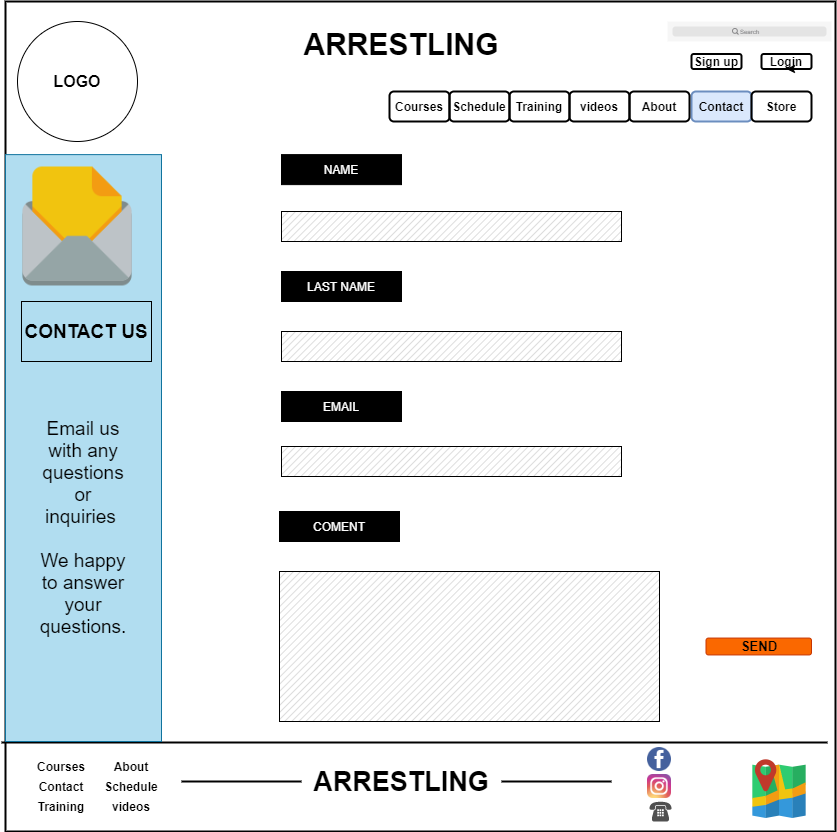

The diagram above was exported from draw.io. Its source (the exported page's mxGraphModel, read from the mxfile embedded in the PNG):
<mxGraphModel dx="2533" dy="2080" grid="1" gridSize="10" guides="1" tooltips="1" connect="1" arrows="1" fold="1" page="1" pageScale="1" pageWidth="850" pageHeight="1100" math="0" shadow="0">
  <root>
    <mxCell id="0" />
    <mxCell id="1" parent="0" />
    <mxCell id="GlDqmtLVC7xgKqec7mkn-13" value="" style="whiteSpace=wrap;html=1;aspect=fixed;strokeWidth=2;fillColor=none;" parent="1" vertex="1">
      <mxGeometry x="4" y="-1050" width="830" height="830" as="geometry" />
    </mxCell>
    <mxCell id="GlDqmtLVC7xgKqec7mkn-14" value="&lt;b&gt;&lt;font style=&quot;font-size: 30px&quot;&gt;ARRESTLING&lt;/font&gt;&lt;/b&gt;" style="text;html=1;strokeColor=none;fillColor=none;align=center;verticalAlign=middle;whiteSpace=wrap;rounded=0;" parent="1" vertex="1">
      <mxGeometry x="380" y="-1017.5" width="40" height="20" as="geometry" />
    </mxCell>
    <mxCell id="GlDqmtLVC7xgKqec7mkn-15" value="&lt;b&gt;Courses&lt;/b&gt;" style="rounded=1;whiteSpace=wrap;html=1;strokeColor=#000000;strokeWidth=2;fillColor=none;" parent="1" vertex="1">
      <mxGeometry x="388" y="-960" width="60" height="30" as="geometry" />
    </mxCell>
    <mxCell id="GlDqmtLVC7xgKqec7mkn-16" value="&lt;b&gt;Schedule&lt;/b&gt;" style="rounded=1;whiteSpace=wrap;html=1;strokeColor=#000000;strokeWidth=2;fillColor=none;" parent="1" vertex="1">
      <mxGeometry x="448" y="-960" width="60" height="30" as="geometry" />
    </mxCell>
    <mxCell id="GlDqmtLVC7xgKqec7mkn-17" value="&lt;b&gt;Contact&lt;/b&gt;" style="rounded=1;whiteSpace=wrap;html=1;strokeColor=#6c8ebf;strokeWidth=2;fillColor=#dae8fc;" parent="1" vertex="1">
      <mxGeometry x="690" y="-960" width="60" height="30" as="geometry" />
    </mxCell>
    <mxCell id="GlDqmtLVC7xgKqec7mkn-18" value="&lt;b&gt;videos&lt;/b&gt;" style="rounded=1;whiteSpace=wrap;html=1;strokeColor=#000000;strokeWidth=2;fillColor=none;" parent="1" vertex="1">
      <mxGeometry x="568" y="-960" width="60" height="30" as="geometry" />
    </mxCell>
    <mxCell id="GlDqmtLVC7xgKqec7mkn-19" value="&lt;b&gt;Training&lt;/b&gt;" style="rounded=1;whiteSpace=wrap;html=1;strokeColor=#000000;strokeWidth=2;fillColor=none;" parent="1" vertex="1">
      <mxGeometry x="508" y="-960" width="60" height="30" as="geometry" />
    </mxCell>
    <mxCell id="GlDqmtLVC7xgKqec7mkn-20" value="&lt;b&gt;About&lt;/b&gt;" style="rounded=1;whiteSpace=wrap;html=1;strokeColor=#000000;strokeWidth=2;fillColor=none;" parent="1" vertex="1">
      <mxGeometry x="628" y="-960" width="60" height="30" as="geometry" />
    </mxCell>
    <mxCell id="GlDqmtLVC7xgKqec7mkn-21" value="&lt;b&gt;Store&lt;/b&gt;" style="rounded=1;whiteSpace=wrap;html=1;strokeColor=#000000;strokeWidth=2;fillColor=none;" parent="1" vertex="1">
      <mxGeometry x="750" y="-960" width="60" height="30" as="geometry" />
    </mxCell>
    <mxCell id="GlDqmtLVC7xgKqec7mkn-22" value="" style="shape=rect;fillColor=#F6F6F6;strokeColor=none;strokeWidth=2;" parent="1" vertex="1">
      <mxGeometry x="666" y="-1030" width="164" height="20" as="geometry" />
    </mxCell>
    <mxCell id="GlDqmtLVC7xgKqec7mkn-23" value="" style="html=1;strokeWidth=1;shadow=0;dashed=0;shape=mxgraph.ios7ui.marginRect;rx=3;ry=3;rectMargin=5;fillColor=#E4E4E4;strokeColor=none;" parent="GlDqmtLVC7xgKqec7mkn-22" vertex="1">
      <mxGeometry width="164" height="20" as="geometry" />
    </mxCell>
    <mxCell id="GlDqmtLVC7xgKqec7mkn-24" value="Search" style="shape=mxgraph.ios7.icons.looking_glass;strokeColor=#878789;fillColor=none;fontColor=#878789;labelPosition=right;verticalLabelPosition=middle;align=left;verticalAlign=middle;fontSize=6;fontStyle=0;spacingTop=2;" parent="GlDqmtLVC7xgKqec7mkn-22" vertex="1">
      <mxGeometry x="0.5" y="0.5" width="6" height="6" relative="1" as="geometry">
        <mxPoint x="-17" y="-3" as="offset" />
      </mxGeometry>
    </mxCell>
    <mxCell id="GlDqmtLVC7xgKqec7mkn-25" value="&lt;b&gt;Sign up&lt;/b&gt;" style="rounded=1;whiteSpace=wrap;html=1;strokeColor=#000000;strokeWidth=2;fillColor=none;" parent="1" vertex="1">
      <mxGeometry x="690" y="-997.5" width="50" height="15" as="geometry" />
    </mxCell>
    <mxCell id="GlDqmtLVC7xgKqec7mkn-26" value="&lt;b&gt;Login&lt;/b&gt;" style="rounded=1;whiteSpace=wrap;html=1;strokeColor=#000000;strokeWidth=2;fillColor=none;" parent="1" vertex="1">
      <mxGeometry x="760" y="-997.5" width="50" height="15" as="geometry" />
    </mxCell>
    <mxCell id="GlDqmtLVC7xgKqec7mkn-30" style="edgeStyle=orthogonalEdgeStyle;rounded=0;orthogonalLoop=1;jettySize=auto;html=1;exitX=0.75;exitY=1;exitDx=0;exitDy=0;entryX=0.5;entryY=1;entryDx=0;entryDy=0;" parent="1" source="GlDqmtLVC7xgKqec7mkn-26" target="GlDqmtLVC7xgKqec7mkn-26" edge="1">
      <mxGeometry relative="1" as="geometry" />
    </mxCell>
    <mxCell id="GlDqmtLVC7xgKqec7mkn-31" value="&lt;font color=&quot;#ffffff&quot; style=&quot;background-color: rgb(0 , 0 , 0)&quot;&gt;NAME&lt;/font&gt;" style="rounded=0;whiteSpace=wrap;html=1;strokeColor=#000000;strokeWidth=1;fillColor=#000000;" parent="1" vertex="1">
      <mxGeometry x="280" y="-896.88" width="120" height="30" as="geometry" />
    </mxCell>
    <mxCell id="GlDqmtLVC7xgKqec7mkn-32" value="&lt;font color=&quot;#ffffff&quot; style=&quot;background-color: rgb(0 , 0 , 0)&quot;&gt;LAST NAME&lt;/font&gt;" style="rounded=0;whiteSpace=wrap;html=1;strokeColor=#000000;strokeWidth=1;fillColor=#000000;" parent="1" vertex="1">
      <mxGeometry x="280" y="-780" width="120" height="30" as="geometry" />
    </mxCell>
    <mxCell id="GlDqmtLVC7xgKqec7mkn-33" value="&lt;font color=&quot;#ffffff&quot; style=&quot;background-color: rgb(0 , 0 , 0)&quot;&gt;EMAIL&lt;/font&gt;" style="rounded=0;whiteSpace=wrap;html=1;strokeColor=#000000;strokeWidth=1;fillColor=#000000;" parent="1" vertex="1">
      <mxGeometry x="280" y="-660" width="120" height="30" as="geometry" />
    </mxCell>
    <mxCell id="GlDqmtLVC7xgKqec7mkn-37" value="" style="verticalLabelPosition=bottom;verticalAlign=top;html=1;shape=mxgraph.basic.patternFillRect;fillStyle=diag;step=5;fillStrokeWidth=0.2;fillStrokeColor=#dddddd;strokeWidth=1;fillColor=#FFFFFF;" parent="1" vertex="1">
      <mxGeometry x="280" y="-840" width="340" height="30" as="geometry" />
    </mxCell>
    <mxCell id="GlDqmtLVC7xgKqec7mkn-38" value="" style="verticalLabelPosition=bottom;verticalAlign=top;html=1;shape=mxgraph.basic.patternFillRect;fillStyle=diag;step=5;fillStrokeWidth=0.2;fillStrokeColor=#dddddd;strokeColor=#000000;strokeWidth=1;fillColor=#FFFFFF;" parent="1" vertex="1">
      <mxGeometry x="280" y="-720" width="340" height="30" as="geometry" />
    </mxCell>
    <mxCell id="GlDqmtLVC7xgKqec7mkn-40" value="" style="verticalLabelPosition=bottom;verticalAlign=top;html=1;shape=mxgraph.basic.patternFillRect;fillStyle=diag;step=5;fillStrokeWidth=0.2;fillStrokeColor=#dddddd;strokeColor=#000000;strokeWidth=1;fillColor=#FFFFFF;" parent="1" vertex="1">
      <mxGeometry x="280" y="-605" width="340" height="30" as="geometry" />
    </mxCell>
    <mxCell id="GlDqmtLVC7xgKqec7mkn-41" value="" style="verticalLabelPosition=bottom;verticalAlign=top;html=1;shape=mxgraph.basic.patternFillRect;fillStyle=diag;step=5;fillStrokeWidth=0.2;fillStrokeColor=#dddddd;strokeColor=#000000;strokeWidth=1;fillColor=#FFFFFF;" parent="1" vertex="1">
      <mxGeometry x="278" y="-480" width="380" height="150" as="geometry" />
    </mxCell>
    <mxCell id="GlDqmtLVC7xgKqec7mkn-44" value="" style="line;strokeWidth=2;html=1;fillColor=#FFFFFF;" parent="1" vertex="1">
      <mxGeometry y="-314" width="826" height="10" as="geometry" />
    </mxCell>
    <mxCell id="GlDqmtLVC7xgKqec7mkn-47" value="&lt;b&gt;&lt;font style=&quot;font-size: 27px&quot;&gt;ARRESTLING&lt;/font&gt;&lt;/b&gt;" style="text;html=1;strokeColor=none;fillColor=none;align=center;verticalAlign=middle;whiteSpace=wrap;rounded=0;" parent="1" vertex="1">
      <mxGeometry x="380" y="-280" width="40" height="20" as="geometry" />
    </mxCell>
    <mxCell id="GlDqmtLVC7xgKqec7mkn-50" value="" style="shape=image;html=1;verticalAlign=top;verticalLabelPosition=bottom;labelBackgroundColor=#ffffff;imageAspect=0;aspect=fixed;image=https://cdn4.iconfinder.com/data/icons/small-n-flat/24/map-128.png;strokeColor=#000000;strokeWidth=1;fillColor=#FFFFFF;" parent="1" vertex="1">
      <mxGeometry x="746" y="-297" width="64" height="64" as="geometry" />
    </mxCell>
    <mxCell id="GlDqmtLVC7xgKqec7mkn-51" value="" style="shape=image;html=1;verticalAlign=top;verticalLabelPosition=bottom;labelBackgroundColor=#ffffff;imageAspect=0;aspect=fixed;image=https://cdn3.iconfinder.com/data/icons/capsocial-round/500/facebook-128.png;strokeColor=#000000;strokeWidth=1;fillColor=#FFFFFF;" parent="1" vertex="1">
      <mxGeometry x="646" y="-304" width="24" height="24" as="geometry" />
    </mxCell>
    <mxCell id="GlDqmtLVC7xgKqec7mkn-52" value="" style="shape=image;html=1;verticalAlign=top;verticalLabelPosition=bottom;labelBackgroundColor=#ffffff;imageAspect=0;aspect=fixed;image=https://cdn4.iconfinder.com/data/icons/social-media-2146/512/25_social-128.png;strokeColor=#000000;strokeWidth=1;fillColor=#FFFFFF;" parent="1" vertex="1">
      <mxGeometry x="646" y="-277" width="24" height="24" as="geometry" />
    </mxCell>
    <mxCell id="GlDqmtLVC7xgKqec7mkn-53" value="" style="pointerEvents=1;shadow=0;dashed=0;html=1;strokeColor=none;fillColor=#505050;labelPosition=center;verticalLabelPosition=bottom;verticalAlign=top;outlineConnect=0;align=center;shape=mxgraph.office.devices.phone_traditional;" parent="1" vertex="1">
      <mxGeometry x="648" y="-250" width="22" height="20" as="geometry" />
    </mxCell>
    <mxCell id="GlDqmtLVC7xgKqec7mkn-54" value="&lt;b&gt;Courses&lt;/b&gt;" style="rounded=1;whiteSpace=wrap;html=1;strokeWidth=2;fillColor=none;strokeColor=none;" parent="1" vertex="1">
      <mxGeometry x="30" y="-300" width="60" height="30" as="geometry" />
    </mxCell>
    <mxCell id="GlDqmtLVC7xgKqec7mkn-55" value="&lt;b&gt;Schedule&lt;/b&gt;" style="rounded=1;whiteSpace=wrap;html=1;strokeWidth=2;fillColor=none;strokeColor=none;" parent="1" vertex="1">
      <mxGeometry x="100" y="-280" width="60" height="30" as="geometry" />
    </mxCell>
    <mxCell id="GlDqmtLVC7xgKqec7mkn-56" value="&lt;b&gt;Training&lt;/b&gt;" style="rounded=1;whiteSpace=wrap;html=1;strokeWidth=2;fillColor=none;strokeColor=none;" parent="1" vertex="1">
      <mxGeometry x="30" y="-260" width="60" height="30" as="geometry" />
    </mxCell>
    <mxCell id="GlDqmtLVC7xgKqec7mkn-57" value="&lt;b&gt;About&lt;/b&gt;" style="rounded=1;whiteSpace=wrap;html=1;strokeWidth=2;fillColor=none;strokeColor=none;" parent="1" vertex="1">
      <mxGeometry x="100" y="-300" width="60" height="30" as="geometry" />
    </mxCell>
    <mxCell id="GlDqmtLVC7xgKqec7mkn-58" value="&lt;b&gt;Contact&lt;/b&gt;" style="rounded=1;whiteSpace=wrap;html=1;strokeWidth=2;strokeColor=none;" parent="1" vertex="1">
      <mxGeometry x="30" y="-280" width="60" height="30" as="geometry" />
    </mxCell>
    <mxCell id="GlDqmtLVC7xgKqec7mkn-59" value="&lt;b&gt;videos&lt;/b&gt;" style="rounded=1;whiteSpace=wrap;html=1;strokeWidth=2;fillColor=none;strokeColor=none;" parent="1" vertex="1">
      <mxGeometry x="100" y="-260" width="60" height="30" as="geometry" />
    </mxCell>
    <mxCell id="GlDqmtLVC7xgKqec7mkn-63" value="" style="rounded=0;whiteSpace=wrap;html=1;strokeColor=#10739e;strokeWidth=1;fillColor=#b1ddf0;" parent="1" vertex="1">
      <mxGeometry x="4" y="-896.88" width="156" height="586.88" as="geometry" />
    </mxCell>
    <mxCell id="GlDqmtLVC7xgKqec7mkn-65" value="&lt;b&gt;&lt;font style=&quot;font-size: 16px&quot;&gt;LOGO&lt;/font&gt;&lt;/b&gt;" style="ellipse;whiteSpace=wrap;html=1;aspect=fixed;strokeColor=#000000;strokeWidth=1;fillColor=none;" parent="1" vertex="1">
      <mxGeometry x="16" y="-1030" width="120" height="120" as="geometry" />
    </mxCell>
    <mxCell id="GlDqmtLVC7xgKqec7mkn-72" style="edgeStyle=orthogonalEdgeStyle;rounded=0;orthogonalLoop=1;jettySize=auto;html=1;exitX=0.5;exitY=1;exitDx=0;exitDy=0;" parent="1" edge="1">
      <mxGeometry relative="1" as="geometry">
        <mxPoint x="460" y="-815" as="sourcePoint" />
        <mxPoint x="460" y="-815" as="targetPoint" />
      </mxGeometry>
    </mxCell>
    <mxCell id="GlDqmtLVC7xgKqec7mkn-74" value="&lt;font color=&quot;#ffffff&quot;&gt;&lt;span style=&quot;background-color: rgb(0 , 0 , 0)&quot;&gt;COMENT&lt;/span&gt;&lt;/font&gt;" style="rounded=0;whiteSpace=wrap;html=1;strokeColor=#000000;strokeWidth=1;fillColor=#000000;" parent="1" vertex="1">
      <mxGeometry x="278" y="-540" width="120" height="30" as="geometry" />
    </mxCell>
    <mxCell id="GlDqmtLVC7xgKqec7mkn-75" value="&lt;b&gt;&lt;font color=&quot;#000000&quot; style=&quot;font-size: 13px&quot;&gt;SEND&lt;/font&gt;&lt;/b&gt;" style="rounded=1;html=1;shadow=0;dashed=0;whiteSpace=wrap;fontSize=10;fillColor=#fa6800;align=center;strokeColor=#C73500;fontColor=#ffffff;" parent="1" vertex="1">
      <mxGeometry x="704.5" y="-413.44" width="105.5" height="16.88" as="geometry" />
    </mxCell>
    <mxCell id="GlDqmtLVC7xgKqec7mkn-84" value="" style="shape=image;html=1;verticalAlign=top;verticalLabelPosition=bottom;labelBackgroundColor=#ffffff;imageAspect=0;aspect=fixed;image=https://cdn0.iconfinder.com/data/icons/small-n-flat/24/678088-enveloppe-letter-128.png;strokeColor=#000000;strokeWidth=1;fillColor=none;" parent="1" vertex="1">
      <mxGeometry x="16.5" y="-884.5" width="119" height="119" as="geometry" />
    </mxCell>
    <mxCell id="GlDqmtLVC7xgKqec7mkn-86" value="&lt;font style=&quot;font-size: 19px&quot;&gt;&lt;br&gt;&lt;br&gt;&lt;br&gt;&lt;br&gt;&lt;br&gt;&lt;div&gt;&lt;span&gt;&lt;br&gt;&lt;/span&gt;&lt;/div&gt;&lt;div&gt;&lt;span&gt;Email us with any questions or inquiries&amp;nbsp;&lt;/span&gt;&lt;/div&gt;&lt;div&gt;&lt;span&gt;&lt;br&gt;&lt;/span&gt;&lt;/div&gt;&lt;div&gt;&lt;span&gt;We happy to answer your questions.&lt;/span&gt;&lt;br&gt;&lt;/div&gt;&lt;/font&gt;" style="text;html=1;strokeColor=none;fillColor=none;align=center;verticalAlign=middle;whiteSpace=wrap;rounded=0;" parent="1" vertex="1">
      <mxGeometry x="32" y="-600" width="100" height="20" as="geometry" />
    </mxCell>
    <mxCell id="GlDqmtLVC7xgKqec7mkn-87" value="&lt;b&gt;&lt;font style=&quot;font-size: 19px&quot;&gt;CONTACT US&lt;/font&gt;&lt;/b&gt;" style="rounded=0;whiteSpace=wrap;html=1;strokeColor=#000000;strokeWidth=1;fillColor=none;" parent="1" vertex="1">
      <mxGeometry x="20" y="-750" width="130" height="60" as="geometry" />
    </mxCell>
    <mxCell id="GlDqmtLVC7xgKqec7mkn-93" value="" style="line;strokeWidth=2;html=1;fillColor=none;" parent="1" vertex="1">
      <mxGeometry x="180" y="-275" width="120" height="10" as="geometry" />
    </mxCell>
    <mxCell id="GlDqmtLVC7xgKqec7mkn-94" value="" style="line;strokeWidth=2;html=1;fillColor=none;" parent="1" vertex="1">
      <mxGeometry x="500" y="-275" width="110" height="10" as="geometry" />
    </mxCell>
  </root>
</mxGraphModel>